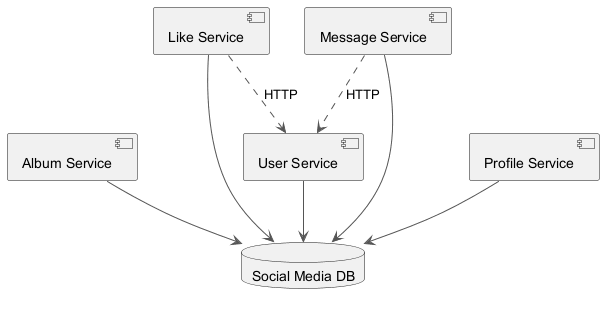

The diagram above was rendered by PlantUML. Its source (embedded in the PNG):
@startuml
skinparam backgroundColor #FFFFFF
skinparam classBackgroundColor #F3E5F5
skinparam classBorderColor #6A1B9A
skinparam ArrowColor #555555
component "Album Service" as C_AlbumService
component "Like Service" as C_LikeService
component "User Service" as C_UserService
component "Profile Service" as C_ProfileService
component "Message Service" as C_MessageService
database "Social Media DB" as DB_social_media
C_AlbumService --> DB_social_media
C_LikeService --> DB_social_media
C_UserService --> DB_social_media
C_ProfileService --> DB_social_media
C_MessageService --> DB_social_media
C_MessageService ..> C_UserService : HTTP
C_LikeService ..> C_UserService : HTTP
@enduml